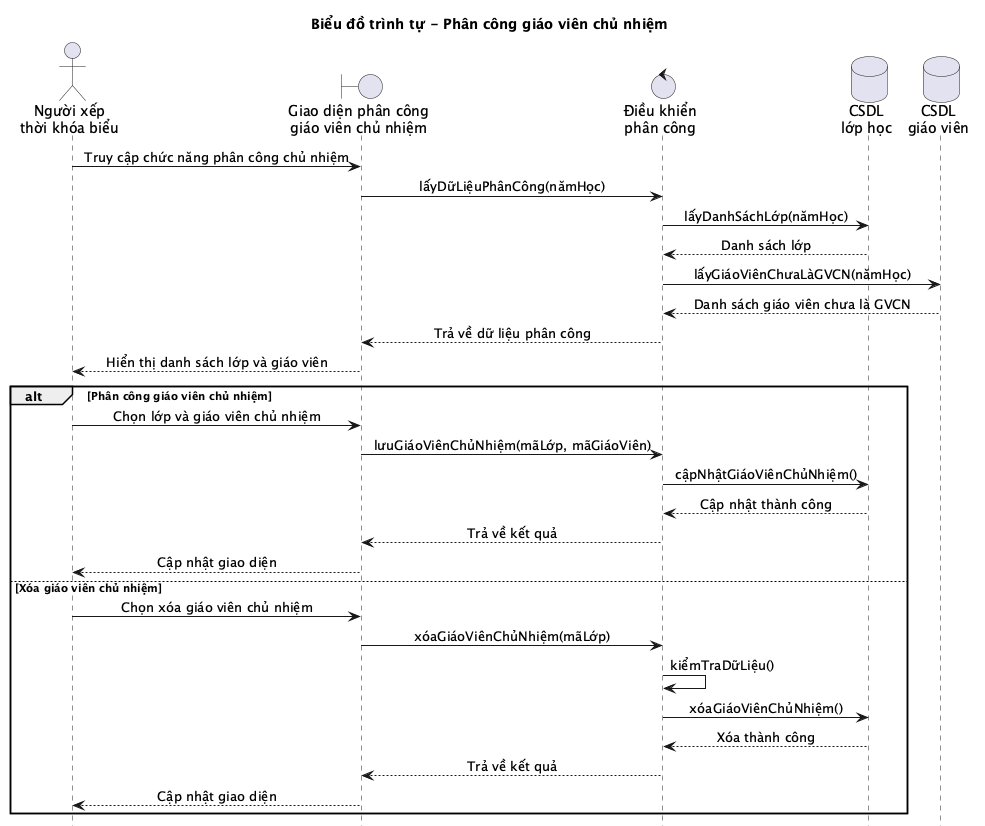

The diagram above was rendered by PlantUML. Its source (embedded in the PNG):
@startuml
title Biểu đồ trình tự - Phân công giáo viên chủ nhiệm
hide footbox
skinparam sequenceMessageAlign center
skinparam responseMessageBelowArrow true

actor "Người xếp\nthời khóa biểu" as User
boundary "Giao diện phân công\ngiáo viên chủ nhiệm" as UI
control "Điều khiển\nphân công" as Controller
database "CSDL\nlớp học" as ClassDB
database "CSDL\ngiáo viên" as TeacherDB

User -> UI: Truy cập chức năng phân công chủ nhiệm
UI -> Controller: lấyDữLiệuPhânCông(nămHọc)
Controller -> ClassDB: lấyDanhSáchLớp(nămHọc)
ClassDB --> Controller: Danh sách lớp
Controller -> TeacherDB: lấyGiáoViênChưaLàGVCN(nămHọc)
TeacherDB --> Controller: Danh sách giáo viên chưa là GVCN
Controller --> UI: Trả về dữ liệu phân công
UI --> User: Hiển thị danh sách lớp và giáo viên

alt Phân công giáo viên chủ nhiệm
    User -> UI: Chọn lớp và giáo viên chủ nhiệm
    UI -> Controller: lưuGiáoViênChủNhiệm(mãLớp, mãGiáoViên)
    Controller -> ClassDB: cậpNhậtGiáoViênChủNhiệm()
    ClassDB --> Controller: Cập nhật thành công
    Controller --> UI: Trả về kết quả
    UI --> User: Cập nhật giao diện
else Xóa giáo viên chủ nhiệm
    User -> UI: Chọn xóa giáo viên chủ nhiệm
    UI -> Controller: xóaGiáoViênChủNhiệm(mãLớp)
    Controller -> Controller: kiểmTraDữLiệu()
    Controller -> ClassDB: xóaGiáoViênChủNhiệm()
    ClassDB --> Controller: Xóa thành công
    Controller --> UI: Trả về kết quả
    UI --> User: Cập nhật giao diện
end
@enduml